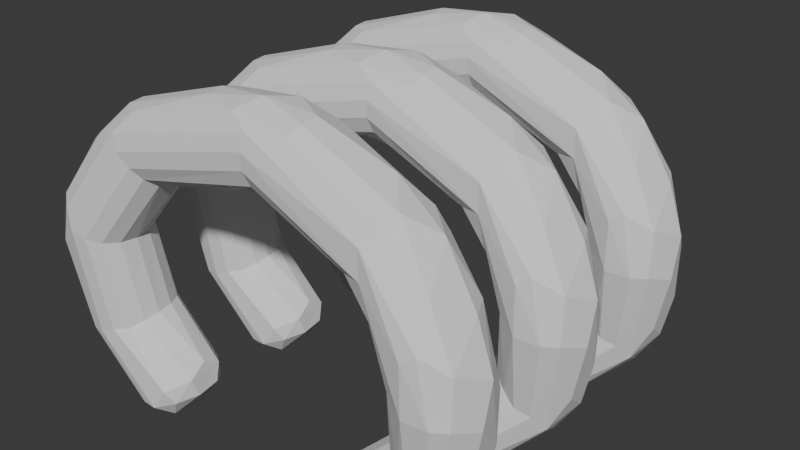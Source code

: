 # Source: giant_ribcage.blend  (saved by Blender 4.5.88; exported with 4.5.12 LTS)
import bpy
from mathutils import Matrix  # noqa: F401  (used for matrix-valued properties, if any)

bpy.ops.wm.read_factory_settings(use_empty=True)
scene = bpy.context.scene
scene.name = 'Scene'

# ---- collections
col_collection = bpy.data.collections.new('Collection'); scene.collection.children.link(col_collection)

# ---- world
world_world = bpy.data.worlds.new('World'); scene.world = world_world
world_world.use_nodes = True; world_world.node_tree.nodes.clear()
_N = world_world.node_tree.nodes; _L = world_world.node_tree.links
n0 = _N.new('ShaderNodeOutputWorld'); n0.name = 'World Output'; n0.location = (200, 100)
n1 = _N.new('ShaderNodeBackground'); n1.name = 'Background'; n1.location = (-200, 100)
n1.inputs[0].default_value = (0.05088, 0.05088, 0.05088, 1.0)
_L.new(n1.outputs[0], n0.inputs[0])
n0.is_active_output = True
world_world.color = (0.05088, 0.05088, 0.05088)
world_world.sun_shadow_jitter_overblur = 0.0

# ---- meshes
me_cube_001 = bpy.data.meshes.new('Cube.001')
me_cube_001.from_pydata([(0.5729, 0.804, -0.02658), (-0.6306, 0.8474, 0.1075), (0.08139, -0.9133, 0.1116), (-0.7513, -0.7035, 0.07754), (-1.125, -0.2007, -0.005322), (-1.074, 0.4198, 0.07754), (0.9883, 0.4346, 0.1451), (1.091, -0.2019, -0.004339), (0.843, -0.6131, 0.07754)], [(5, 1), (8, 2), (2, 3), (3, 4), (4, 5), (0, 6), (6, 7), (7, 8)], [])
_uv = me_cube_001.uv_layers.new(name='UVMap')
_uv.uv.foreach_set('vector', [])
me_cube_001.update()

# ---- objects
ob_ribcage = bpy.data.objects.new('Ribcage', me_cube_001)

# ---- transforms, parenting, visibility, modifiers, constraints
ob_ribcage.location = (0.0, 0.5254, 0.3722)
ob_ribcage.rotation_euler = (-1.571, -0.0, 0.0)
_m = ob_ribcage.modifiers.new('Skin', 'SKIN')
_m.use_y_symmetry = True
_m.use_z_symmetry = True
_m = ob_ribcage.modifiers.new('Subdivision', 'SUBSURF')
_m = ob_ribcage.modifiers.new('Decimate', 'DECIMATE')
_m.ratio = 0.1792
_m = ob_ribcage.modifiers.new('Array', 'ARRAY')
_m.count = 3
_m.relative_offset_displace = (0.0, 0.0, -1.4)

# ---- collection membership
col_collection.objects.link(ob_ribcage)

# ---- scene / render settings (as saved in the file)
scene.frame_start = 1; scene.frame_end = 250; scene.frame_set(1)
scene.render.engine = 'BLENDER_EEVEE_NEXT'
bpy.context.view_layer.update()

# ---- added for rendering (the .blend has no active camera and no usable light): camera, sun
cam_auto = bpy.data.cameras.new('AutoCamera')
cam_auto.lens = 50.0
cam_auto.sensor_width = 36.0
cam_auto.clip_end = 1000.0
ob_auto_camera = bpy.data.objects.new('AutoCamera', cam_auto)
scene.collection.objects.link(ob_auto_camera)
ob_auto_camera.location = (3.32965, -4.04379, 3.13073)
ob_auto_camera.rotation_euler = (1.09748, -7.21219e-08, 0.694738)
scene.camera = ob_auto_camera
light_auto_sun = bpy.data.lights.new('AutoSun', 'SUN')
light_auto_sun.energy = 3.0
light_auto_sun.angle = 0.0523599
ob_auto_sun = bpy.data.objects.new('AutoSun', light_auto_sun)
scene.collection.objects.link(ob_auto_sun)
ob_auto_sun.rotation_euler = (0.872665, 0.174533, 0.523599)
bpy.context.view_layer.update()
